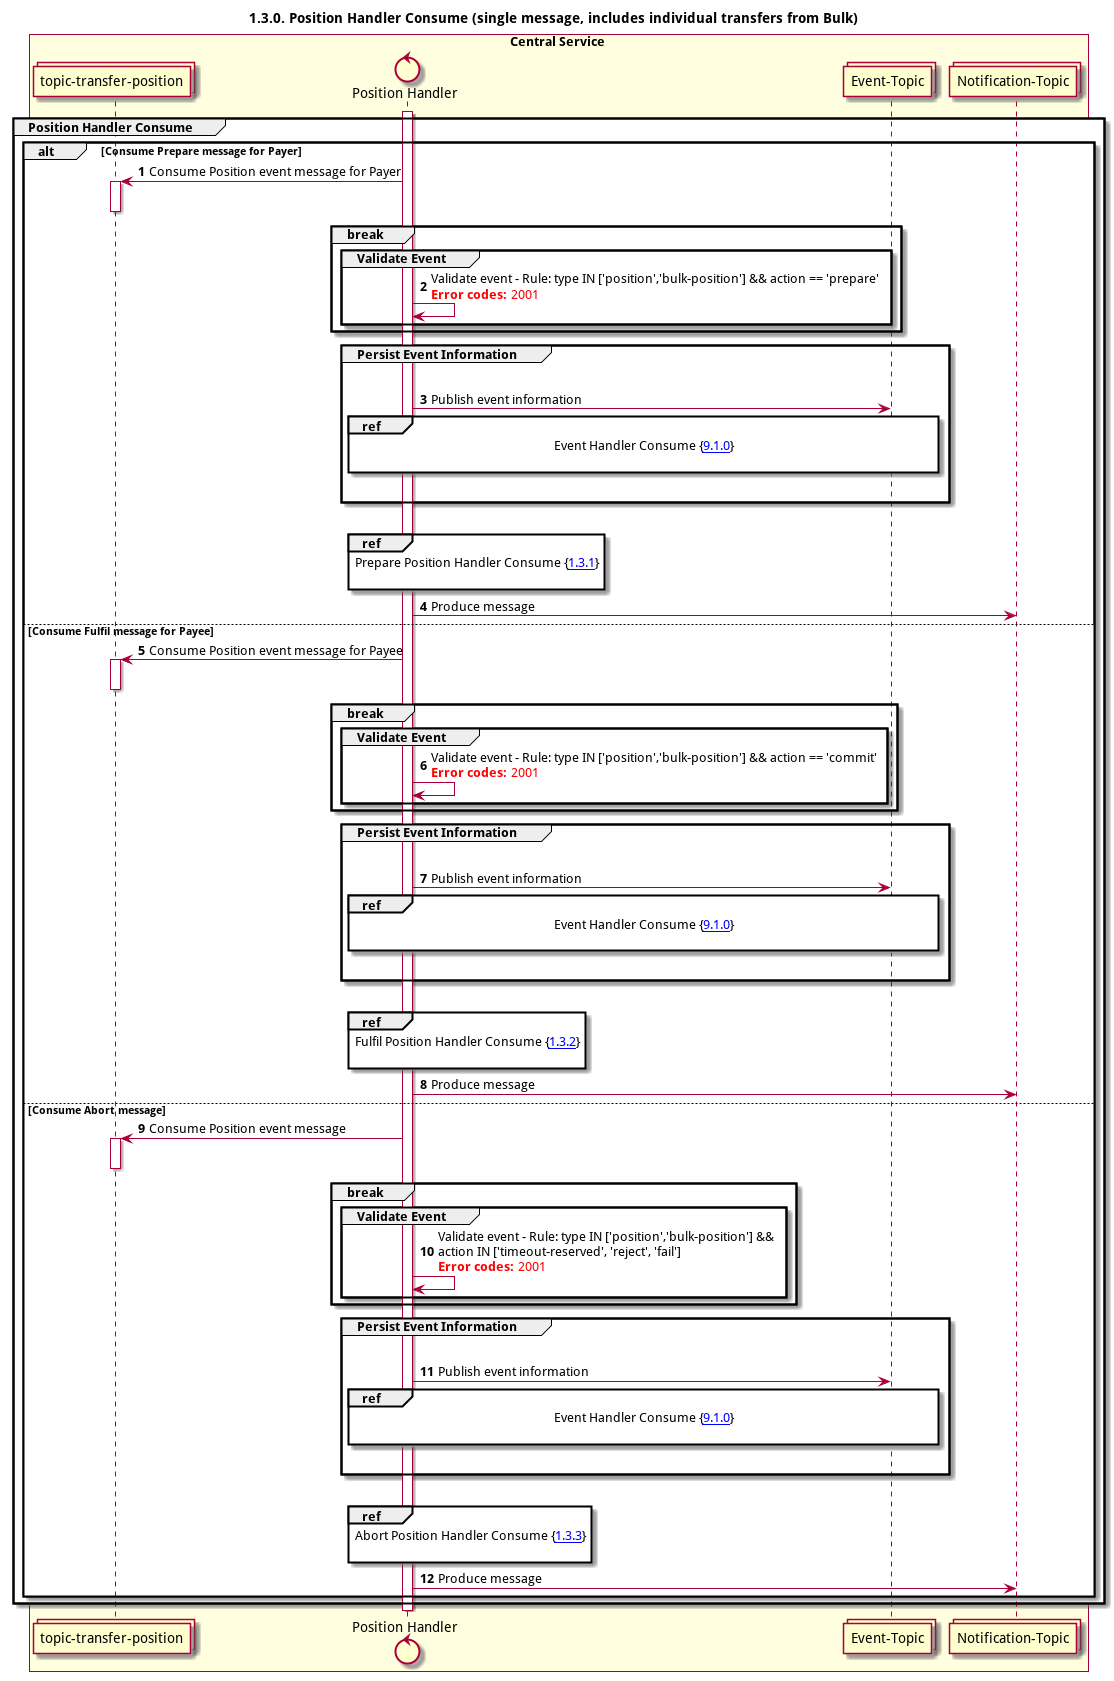

The diagram above was rendered by PlantUML. Its source (embedded in the PNG):
@startuml
title 1.3.0. Position Handler Consume (single message, includes individual transfers from Bulk)

autonumber


collections "topic-transfer-position" as TOPIC_TRANSFER_POSITION
control "Position Handler" as POS_HANDLER
collections "Event-Topic" as TOPIC_EVENTS
collections "Notification-Topic" as TOPIC_NOTIFICATIONS


box "Central Service" #LightYellow
    participant TOPIC_TRANSFER_POSITION
    participant POS_HANDLER
    participant TOPIC_EVENTS
    participant TOPIC_NOTIFICATIONS
end box

activate POS_HANDLER
group Position Handler Consume
    alt Consume Prepare message for Payer
        TOPIC_TRANSFER_POSITION <- POS_HANDLER: Consume Position event message for Payer
        activate TOPIC_TRANSFER_POSITION
        deactivate TOPIC_TRANSFER_POSITION
        break
            group Validate Event
                POS_HANDLER <-> POS_HANDLER: Validate event - Rule: type IN ['position','bulk-position'] && action == 'prepare'\n<color #FF0000><b>Error codes:</b> 2001</color>
            end
        end
        group Persist Event Information
            |||
            POS_HANDLER -> TOPIC_EVENTS: Publish event information
            ref over POS_HANDLER, TOPIC_EVENTS :  Event Handler Consume {[[https://github.com/mojaloop/docs/blob/master/Diagrams/SequenceDiagrams/seq-event-9.1.0.svg 9.1.0]]} \n
            |||
        end
        |||
        ref over POS_HANDLER: Prepare Position Handler Consume {[[https://github.com/mojaloop/docs/blob/master/Diagrams/SequenceDiagrams/seq-position-1.3.1-prepare.svg 1.3.1]]} \n
        POS_HANDLER -> TOPIC_NOTIFICATIONS: Produce message
    else Consume Fulfil message for Payee
        TOPIC_TRANSFER_POSITION <- POS_HANDLER: Consume Position event message for Payee
        activate TOPIC_TRANSFER_POSITION
        deactivate TOPIC_TRANSFER_POSITION
        break
            group Validate Event
                POS_HANDLER <-> POS_HANDLER: Validate event - Rule: type IN ['position','bulk-position'] && action == 'commit'\n<color #FF0000><b>Error codes:</b> 2001</color>
            end
        end
        group Persist Event Information
            |||
            POS_HANDLER -> TOPIC_EVENTS: Publish event information
            ref over POS_HANDLER, TOPIC_EVENTS :  Event Handler Consume {[[https://github.com/mojaloop/docs/blob/master/Diagrams/SequenceDiagrams/seq-event-9.1.0.svg 9.1.0]]} \n
            |||
        end
        |||
        ref over POS_HANDLER: Fulfil Position Handler Consume {[[https://github.com/mojaloop/docs/blob/master/Diagrams/SequenceDiagrams/seq-position-1.3.2-fulfil.svg 1.3.2]]} \n
        POS_HANDLER -> TOPIC_NOTIFICATIONS: Produce message
    else Consume Abort message
        TOPIC_TRANSFER_POSITION <- POS_HANDLER: Consume Position event message
        activate TOPIC_TRANSFER_POSITION
        deactivate TOPIC_TRANSFER_POSITION
        break
            group Validate Event
                POS_HANDLER <-> POS_HANDLER: Validate event - Rule: type IN ['position','bulk-position'] &&\naction IN ['timeout-reserved', 'reject', 'fail']\n<color #FF0000><b>Error codes:</b> 2001</color>
            end
        end
        group Persist Event Information
            |||
            POS_HANDLER -> TOPIC_EVENTS: Publish event information
            ref over POS_HANDLER, TOPIC_EVENTS :  Event Handler Consume {[[https://github.com/mojaloop/docs/blob/master/Diagrams/SequenceDiagrams/seq-event-9.1.0.svg 9.1.0]]} \n
            |||
        end
        |||
        ref over POS_HANDLER: Abort Position Handler Consume {[[https://github.com/mojaloop/docs/blob/master/Diagrams/SequenceDiagrams/seq-position-1.3.3-abort.svg 1.3.3]]} \n
        POS_HANDLER -> TOPIC_NOTIFICATIONS: Produce message
    end

end
deactivate POS_HANDLER
@enduml